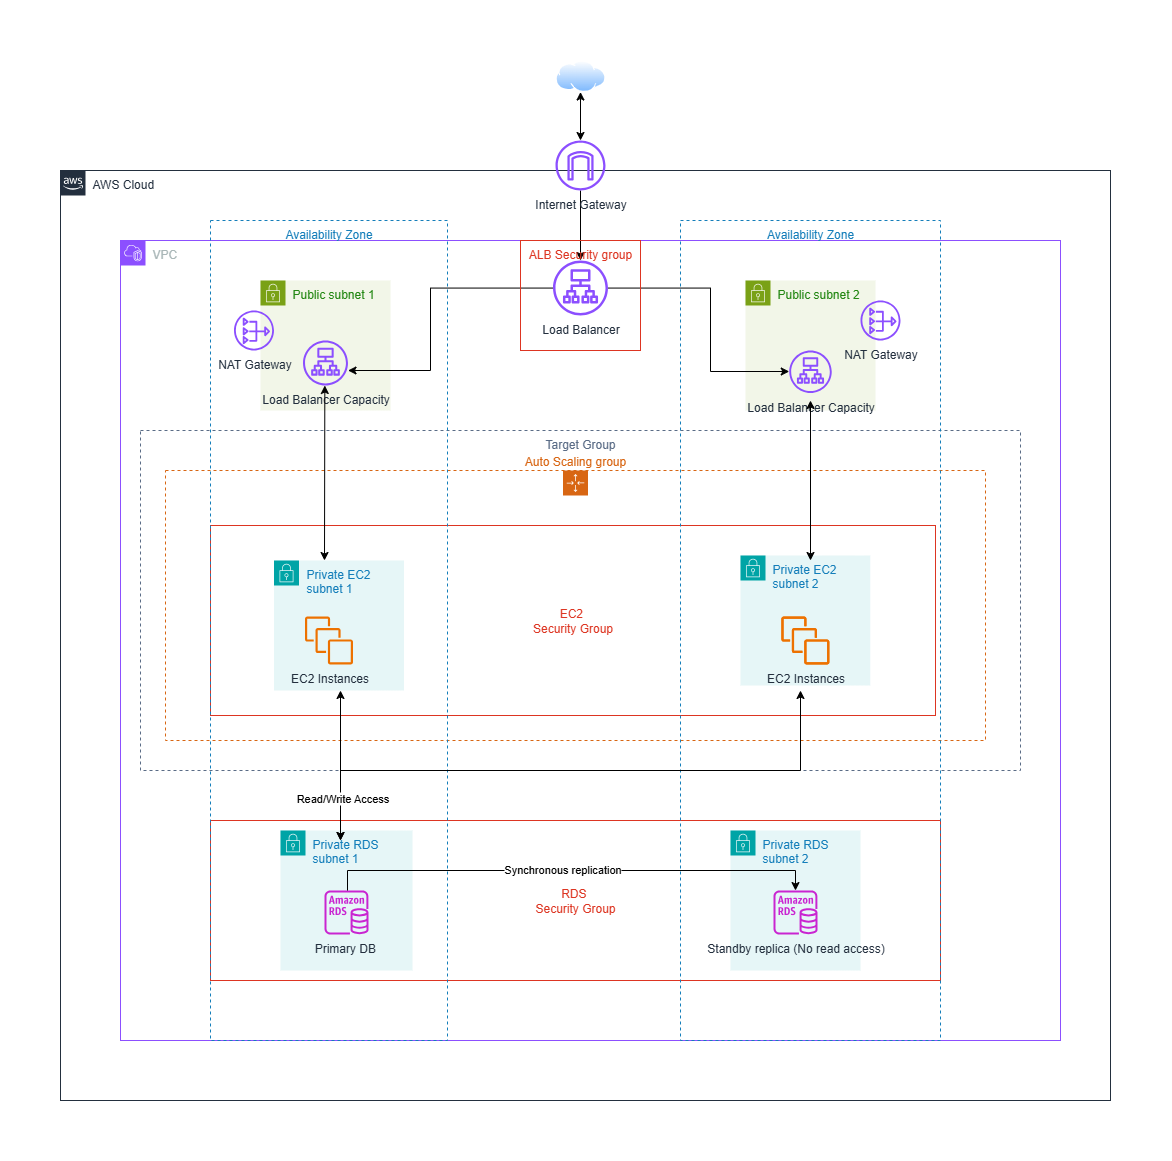

The diagram above was exported from draw.io. Its source (the exported page's mxGraphModel, read from the mxfile embedded in the PNG):
<mxGraphModel dx="2076" dy="1091" grid="1" gridSize="10" guides="1" tooltips="1" connect="1" arrows="1" fold="1" page="1" pageScale="1" pageWidth="850" pageHeight="1100" math="0" shadow="0">
  <root>
    <mxCell id="0" />
    <mxCell id="1" parent="0" />
    <mxCell id="GlStfEl9E2IkNyr5Abae-1" value="AWS Cloud" style="points=[[0,0],[0.25,0],[0.5,0],[0.75,0],[1,0],[1,0.25],[1,0.5],[1,0.75],[1,1],[0.75,1],[0.5,1],[0.25,1],[0,1],[0,0.75],[0,0.5],[0,0.25]];outlineConnect=0;gradientColor=none;html=1;whiteSpace=wrap;fontSize=12;fontStyle=0;container=0;pointerEvents=0;collapsible=0;recursiveResize=0;shape=mxgraph.aws4.group;grIcon=mxgraph.aws4.group_aws_cloud_alt;strokeColor=#232F3E;fillColor=none;verticalAlign=top;align=left;spacingLeft=30;fontColor=#232F3E;dashed=0;movable=0;resizable=0;rotatable=0;deletable=0;editable=0;locked=1;connectable=0;" parent="1" vertex="1">
      <mxGeometry x="50" y="260" width="1050" height="930" as="geometry" />
    </mxCell>
    <mxCell id="GlStfEl9E2IkNyr5Abae-3" value="" style="image;aspect=fixed;perimeter=ellipsePerimeter;html=1;align=center;shadow=0;dashed=0;spacingTop=3;image=img/lib/active_directory/internet_cloud.svg;movable=0;resizable=0;rotatable=0;deletable=0;editable=0;locked=1;connectable=0;" parent="1" vertex="1">
      <mxGeometry x="545" y="150" width="50" height="31.5" as="geometry" />
    </mxCell>
    <mxCell id="GlStfEl9E2IkNyr5Abae-11" value="" style="endArrow=classic;startArrow=classic;html=1;rounded=0;entryX=0.5;entryY=1;entryDx=0;entryDy=0;movable=0;resizable=0;rotatable=0;deletable=0;editable=0;locked=1;connectable=0;" parent="1" source="GlStfEl9E2IkNyr5Abae-7" target="GlStfEl9E2IkNyr5Abae-3" edge="1">
      <mxGeometry width="50" height="50" relative="1" as="geometry">
        <mxPoint x="470" y="450" as="sourcePoint" />
        <mxPoint x="520" y="400" as="targetPoint" />
      </mxGeometry>
    </mxCell>
    <mxCell id="GlStfEl9E2IkNyr5Abae-5" value="VPC" style="points=[[0,0],[0.25,0],[0.5,0],[0.75,0],[1,0],[1,0.25],[1,0.5],[1,0.75],[1,1],[0.75,1],[0.5,1],[0.25,1],[0,1],[0,0.75],[0,0.5],[0,0.25]];outlineConnect=0;gradientColor=none;html=1;whiteSpace=wrap;fontSize=12;fontStyle=0;container=1;pointerEvents=0;collapsible=0;recursiveResize=0;shape=mxgraph.aws4.group;grIcon=mxgraph.aws4.group_vpc2;strokeColor=#8C4FFF;fillColor=none;verticalAlign=top;align=left;spacingLeft=30;fontColor=#AAB7B8;dashed=0;movable=0;resizable=0;rotatable=0;deletable=0;editable=0;locked=1;connectable=0;" parent="1" vertex="1">
      <mxGeometry x="110" y="330" width="940" height="800" as="geometry" />
    </mxCell>
    <mxCell id="GlStfEl9E2IkNyr5Abae-37" value="Target Group" style="fillColor=none;strokeColor=#5A6C86;dashed=1;verticalAlign=top;fontStyle=0;fontColor=#5A6C86;whiteSpace=wrap;html=1;movable=0;resizable=0;rotatable=0;deletable=0;editable=0;locked=1;connectable=0;" parent="GlStfEl9E2IkNyr5Abae-5" vertex="1">
      <mxGeometry x="20" y="190" width="880" height="340" as="geometry" />
    </mxCell>
    <mxCell id="GlStfEl9E2IkNyr5Abae-16" value="Load Balancer" style="sketch=0;outlineConnect=0;fontColor=#232F3E;gradientColor=none;fillColor=#8C4FFF;strokeColor=none;dashed=0;verticalLabelPosition=bottom;verticalAlign=top;align=center;html=1;fontSize=12;fontStyle=0;aspect=fixed;pointerEvents=1;shape=mxgraph.aws4.application_load_balancer;movable=0;resizable=0;rotatable=0;deletable=0;editable=0;locked=1;connectable=0;" parent="GlStfEl9E2IkNyr5Abae-5" vertex="1">
      <mxGeometry x="432.5" y="20" width="55" height="55" as="geometry" />
    </mxCell>
    <mxCell id="GlStfEl9E2IkNyr5Abae-20" value="RDS&amp;nbsp;&lt;div&gt;Security Group&lt;/div&gt;" style="fillColor=none;strokeColor=#DD3522;verticalAlign=middle;fontStyle=0;fontColor=#DD3522;whiteSpace=wrap;html=1;labelPosition=center;verticalLabelPosition=middle;align=center;movable=0;resizable=0;rotatable=0;deletable=0;editable=0;locked=1;connectable=0;" parent="GlStfEl9E2IkNyr5Abae-5" vertex="1">
      <mxGeometry x="90" y="580" width="730" height="160" as="geometry" />
    </mxCell>
    <mxCell id="GlStfEl9E2IkNyr5Abae-21" value="Auto Scaling group" style="points=[[0,0],[0.25,0],[0.5,0],[0.75,0],[1,0],[1,0.25],[1,0.5],[1,0.75],[1,1],[0.75,1],[0.5,1],[0.25,1],[0,1],[0,0.75],[0,0.5],[0,0.25]];outlineConnect=0;gradientColor=none;html=1;whiteSpace=wrap;fontSize=12;fontStyle=0;container=0;pointerEvents=0;collapsible=0;recursiveResize=0;shape=mxgraph.aws4.groupCenter;grIcon=mxgraph.aws4.group_auto_scaling_group;grStroke=1;strokeColor=#D86613;fillColor=none;verticalAlign=bottom;align=center;fontColor=#D86613;dashed=1;spacingTop=25;labelPosition=center;verticalLabelPosition=top;movable=0;resizable=0;rotatable=0;deletable=0;editable=0;locked=1;connectable=0;" parent="GlStfEl9E2IkNyr5Abae-5" vertex="1">
      <mxGeometry x="45" y="230" width="820" height="270" as="geometry" />
    </mxCell>
    <mxCell id="GlStfEl9E2IkNyr5Abae-36" value="" style="group;movable=0;resizable=0;rotatable=0;deletable=0;editable=0;locked=1;connectable=0;" parent="GlStfEl9E2IkNyr5Abae-5" connectable="0" vertex="1">
      <mxGeometry x="97.5" y="290" width="725" height="190" as="geometry" />
    </mxCell>
    <mxCell id="GlStfEl9E2IkNyr5Abae-13" value="Private EC2 subnet 2" style="points=[[0,0],[0.25,0],[0.5,0],[0.75,0],[1,0],[1,0.25],[1,0.5],[1,0.75],[1,1],[0.75,1],[0.5,1],[0.25,1],[0,1],[0,0.75],[0,0.5],[0,0.25]];outlineConnect=0;gradientColor=none;html=1;whiteSpace=wrap;fontSize=12;fontStyle=0;container=1;pointerEvents=0;collapsible=0;recursiveResize=0;shape=mxgraph.aws4.group;grIcon=mxgraph.aws4.group_security_group;grStroke=0;strokeColor=#00A4A6;fillColor=#E6F6F7;verticalAlign=top;align=left;spacingLeft=30;fontColor=#147EBA;dashed=0;movable=0;resizable=0;rotatable=0;deletable=0;editable=0;locked=1;connectable=0;" parent="GlStfEl9E2IkNyr5Abae-36" vertex="1">
      <mxGeometry x="522.5" y="25" width="129.75" height="130" as="geometry" />
    </mxCell>
    <mxCell id="GlStfEl9E2IkNyr5Abae-39" value="" style="sketch=0;outlineConnect=0;fontColor=#232F3E;gradientColor=none;fillColor=#ED7100;strokeColor=none;dashed=0;verticalLabelPosition=bottom;verticalAlign=top;align=center;html=1;fontSize=12;fontStyle=0;aspect=fixed;pointerEvents=1;shape=mxgraph.aws4.instances;movable=0;resizable=0;rotatable=0;deletable=0;editable=0;locked=1;connectable=0;" parent="GlStfEl9E2IkNyr5Abae-36" vertex="1">
      <mxGeometry x="563.38" y="86" width="48" height="48" as="geometry" />
    </mxCell>
    <mxCell id="iWkxYr8ZorzC40RgJLwk-1" value="EC2 Instances" style="sketch=0;outlineConnect=0;fontColor=#232F3E;gradientColor=none;fillColor=#ED7100;strokeColor=none;dashed=0;verticalLabelPosition=bottom;verticalAlign=top;align=center;html=1;fontSize=12;fontStyle=0;aspect=fixed;pointerEvents=1;shape=mxgraph.aws4.instances;movable=0;resizable=0;rotatable=0;deletable=0;editable=0;locked=1;connectable=0;" vertex="1" parent="GlStfEl9E2IkNyr5Abae-36">
      <mxGeometry x="563.37" y="86" width="48" height="48" as="geometry" />
    </mxCell>
    <mxCell id="GlStfEl9E2IkNyr5Abae-12" value="Private EC2 subnet 1" style="points=[[0,0],[0.25,0],[0.5,0],[0.75,0],[1,0],[1,0.25],[1,0.5],[1,0.75],[1,1],[0.75,1],[0.5,1],[0.25,1],[0,1],[0,0.75],[0,0.5],[0,0.25]];outlineConnect=0;gradientColor=none;html=1;whiteSpace=wrap;fontSize=12;fontStyle=0;container=1;pointerEvents=0;collapsible=0;recursiveResize=0;shape=mxgraph.aws4.group;grIcon=mxgraph.aws4.group_security_group;grStroke=0;strokeColor=#00A4A6;fillColor=#E6F6F7;verticalAlign=top;align=left;spacingLeft=30;fontColor=#147EBA;dashed=0;movable=0;resizable=0;rotatable=0;deletable=0;editable=0;locked=1;connectable=0;" parent="GlStfEl9E2IkNyr5Abae-5" vertex="1">
      <mxGeometry x="153.5" y="320" width="130" height="130" as="geometry" />
    </mxCell>
    <mxCell id="GlStfEl9E2IkNyr5Abae-17" value="EC2&amp;nbsp;&lt;div&gt;Security Group&lt;/div&gt;" style="fillColor=none;strokeColor=#DD3522;verticalAlign=middle;fontStyle=0;fontColor=#DD3522;whiteSpace=wrap;html=1;labelPosition=center;verticalLabelPosition=middle;align=center;movable=0;resizable=0;rotatable=0;deletable=0;editable=0;locked=1;connectable=0;" parent="GlStfEl9E2IkNyr5Abae-5" vertex="1">
      <mxGeometry x="90" y="285" width="725" height="190" as="geometry" />
    </mxCell>
    <mxCell id="GlStfEl9E2IkNyr5Abae-9" value="Availability Zone" style="fillColor=none;strokeColor=#147EBA;dashed=1;verticalAlign=top;fontStyle=0;fontColor=#147EBA;whiteSpace=wrap;html=1;movable=0;resizable=0;rotatable=0;deletable=0;editable=0;locked=1;connectable=0;" parent="1" vertex="1">
      <mxGeometry x="670" y="310" width="260" height="820" as="geometry" />
    </mxCell>
    <mxCell id="GlStfEl9E2IkNyr5Abae-8" value="Availability Zone" style="fillColor=none;strokeColor=#147EBA;dashed=1;verticalAlign=top;fontStyle=0;fontColor=#147EBA;whiteSpace=wrap;html=1;movable=0;resizable=0;rotatable=0;deletable=0;editable=0;locked=1;connectable=0;" parent="1" vertex="1">
      <mxGeometry x="200" y="310" width="237" height="820" as="geometry" />
    </mxCell>
    <mxCell id="GlStfEl9E2IkNyr5Abae-14" value="Private RDS subnet 1" style="points=[[0,0],[0.25,0],[0.5,0],[0.75,0],[1,0],[1,0.25],[1,0.5],[1,0.75],[1,1],[0.75,1],[0.5,1],[0.25,1],[0,1],[0,0.75],[0,0.5],[0,0.25]];outlineConnect=0;gradientColor=none;html=1;whiteSpace=wrap;fontSize=12;fontStyle=0;container=1;pointerEvents=0;collapsible=0;recursiveResize=0;shape=mxgraph.aws4.group;grIcon=mxgraph.aws4.group_security_group;grStroke=0;strokeColor=#00A4A6;fillColor=#E6F6F7;verticalAlign=top;align=left;spacingLeft=30;fontColor=#147EBA;dashed=0;movable=0;resizable=0;rotatable=0;deletable=0;editable=0;locked=1;connectable=0;" parent="1" vertex="1">
      <mxGeometry x="270" y="920" width="132" height="140" as="geometry" />
    </mxCell>
    <mxCell id="GlStfEl9E2IkNyr5Abae-43" value="Primary DB&amp;nbsp;" style="sketch=0;outlineConnect=0;fontColor=#232F3E;gradientColor=none;fillColor=#C925D1;strokeColor=none;dashed=0;verticalLabelPosition=bottom;verticalAlign=top;align=center;html=1;fontSize=12;fontStyle=0;aspect=fixed;pointerEvents=1;shape=mxgraph.aws4.rds_instance;movable=0;resizable=0;rotatable=0;deletable=0;editable=0;locked=1;connectable=0;" parent="GlStfEl9E2IkNyr5Abae-14" vertex="1">
      <mxGeometry x="44" y="60" width="44" height="44" as="geometry" />
    </mxCell>
    <mxCell id="GlStfEl9E2IkNyr5Abae-15" value="Private RDS subnet 2" style="points=[[0,0],[0.25,0],[0.5,0],[0.75,0],[1,0],[1,0.25],[1,0.5],[1,0.75],[1,1],[0.75,1],[0.5,1],[0.25,1],[0,1],[0,0.75],[0,0.5],[0,0.25]];outlineConnect=0;gradientColor=none;html=1;whiteSpace=wrap;fontSize=12;fontStyle=0;container=1;pointerEvents=0;collapsible=0;recursiveResize=0;shape=mxgraph.aws4.group;grIcon=mxgraph.aws4.group_security_group;grStroke=0;strokeColor=#00A4A6;fillColor=#E6F6F7;verticalAlign=top;align=left;spacingLeft=30;fontColor=#147EBA;dashed=0;movable=0;resizable=0;rotatable=0;deletable=0;editable=0;locked=1;connectable=0;" parent="1" vertex="1">
      <mxGeometry x="720" y="920" width="130" height="140" as="geometry" />
    </mxCell>
    <mxCell id="GlStfEl9E2IkNyr5Abae-45" value="Standby replica (No read access)" style="sketch=0;outlineConnect=0;fontColor=#232F3E;gradientColor=none;fillColor=#C925D1;strokeColor=none;dashed=0;verticalLabelPosition=bottom;verticalAlign=top;align=center;html=1;fontSize=12;fontStyle=0;aspect=fixed;pointerEvents=1;shape=mxgraph.aws4.rds_instance;movable=0;resizable=0;rotatable=0;deletable=0;editable=0;locked=1;connectable=0;" parent="GlStfEl9E2IkNyr5Abae-15" vertex="1">
      <mxGeometry x="43" y="60" width="44" height="44" as="geometry" />
    </mxCell>
    <mxCell id="iWkxYr8ZorzC40RgJLwk-7" style="edgeStyle=orthogonalEdgeStyle;rounded=0;orthogonalLoop=1;jettySize=auto;html=1;movable=0;resizable=0;rotatable=0;deletable=0;editable=0;locked=1;connectable=0;" edge="1" parent="1" source="GlStfEl9E2IkNyr5Abae-7" target="GlStfEl9E2IkNyr5Abae-16">
      <mxGeometry relative="1" as="geometry" />
    </mxCell>
    <mxCell id="GlStfEl9E2IkNyr5Abae-7" value="Internet Gateway" style="sketch=0;outlineConnect=0;fontColor=#232F3E;gradientColor=none;fillColor=#8C4FFF;strokeColor=none;dashed=0;verticalLabelPosition=bottom;verticalAlign=top;align=center;html=1;fontSize=12;fontStyle=0;aspect=fixed;pointerEvents=1;shape=mxgraph.aws4.internet_gateway;movable=0;resizable=0;rotatable=0;deletable=0;editable=0;locked=1;connectable=0;" parent="1" vertex="1">
      <mxGeometry x="545" y="230" width="50" height="50" as="geometry" />
    </mxCell>
    <mxCell id="GlStfEl9E2IkNyr5Abae-40" value="EC2 Instances" style="sketch=0;outlineConnect=0;fontColor=#232F3E;gradientColor=none;fillColor=#ED7100;strokeColor=none;dashed=0;verticalLabelPosition=bottom;verticalAlign=top;align=center;html=1;fontSize=12;fontStyle=0;aspect=fixed;pointerEvents=1;shape=mxgraph.aws4.instances;movable=0;resizable=0;rotatable=0;deletable=0;editable=0;locked=1;connectable=0;" parent="1" vertex="1">
      <mxGeometry x="294.5" y="706" width="48" height="48" as="geometry" />
    </mxCell>
    <mxCell id="GlStfEl9E2IkNyr5Abae-46" style="edgeStyle=orthogonalEdgeStyle;rounded=0;orthogonalLoop=1;jettySize=auto;html=1;movable=0;resizable=0;rotatable=0;deletable=0;editable=0;locked=1;connectable=0;" parent="1" source="GlStfEl9E2IkNyr5Abae-43" target="GlStfEl9E2IkNyr5Abae-45" edge="1">
      <mxGeometry relative="1" as="geometry">
        <Array as="points">
          <mxPoint x="337" y="960" />
          <mxPoint x="785" y="960" />
        </Array>
      </mxGeometry>
    </mxCell>
    <mxCell id="GlStfEl9E2IkNyr5Abae-47" value="Synchronous replication" style="edgeLabel;html=1;align=center;verticalAlign=middle;resizable=0;points=[];movable=0;rotatable=0;deletable=0;editable=0;locked=1;connectable=0;" parent="GlStfEl9E2IkNyr5Abae-46" connectable="0" vertex="1">
      <mxGeometry x="-0.0389" y="2" relative="1" as="geometry">
        <mxPoint as="offset" />
      </mxGeometry>
    </mxCell>
    <mxCell id="GlStfEl9E2IkNyr5Abae-51" value="Public subnet 1" style="points=[[0,0],[0.25,0],[0.5,0],[0.75,0],[1,0],[1,0.25],[1,0.5],[1,0.75],[1,1],[0.75,1],[0.5,1],[0.25,1],[0,1],[0,0.75],[0,0.5],[0,0.25]];outlineConnect=0;gradientColor=none;html=1;whiteSpace=wrap;fontSize=12;fontStyle=0;container=1;pointerEvents=0;collapsible=0;recursiveResize=0;shape=mxgraph.aws4.group;grIcon=mxgraph.aws4.group_security_group;grStroke=0;strokeColor=#7AA116;fillColor=#F2F6E8;verticalAlign=top;align=left;spacingLeft=30;fontColor=#248814;dashed=0;movable=0;resizable=0;rotatable=0;deletable=0;editable=0;locked=1;connectable=0;" parent="1" vertex="1">
      <mxGeometry x="250" y="370" width="130" height="130" as="geometry" />
    </mxCell>
    <mxCell id="GlStfEl9E2IkNyr5Abae-53" value="Public subnet 2" style="points=[[0,0],[0.25,0],[0.5,0],[0.75,0],[1,0],[1,0.25],[1,0.5],[1,0.75],[1,1],[0.75,1],[0.5,1],[0.25,1],[0,1],[0,0.75],[0,0.5],[0,0.25]];outlineConnect=0;gradientColor=none;html=1;whiteSpace=wrap;fontSize=12;fontStyle=0;container=1;pointerEvents=0;collapsible=0;recursiveResize=0;shape=mxgraph.aws4.group;grIcon=mxgraph.aws4.group_security_group;grStroke=0;strokeColor=#7AA116;fillColor=#F2F6E8;verticalAlign=top;align=left;spacingLeft=30;fontColor=#248814;dashed=0;movable=0;resizable=0;rotatable=0;deletable=0;editable=0;locked=1;connectable=0;" parent="1" vertex="1">
      <mxGeometry x="735" y="370" width="130" height="130" as="geometry" />
    </mxCell>
    <mxCell id="GlStfEl9E2IkNyr5Abae-56" value="Load Balancer Capacity" style="sketch=0;outlineConnect=0;fontColor=#232F3E;gradientColor=none;fillColor=#8C4FFF;strokeColor=none;dashed=0;verticalLabelPosition=bottom;verticalAlign=top;align=center;html=1;fontSize=12;fontStyle=0;aspect=fixed;pointerEvents=1;shape=mxgraph.aws4.application_load_balancer;movable=0;resizable=0;rotatable=0;deletable=0;editable=0;locked=1;connectable=0;" parent="GlStfEl9E2IkNyr5Abae-53" vertex="1">
      <mxGeometry x="43.75" y="70" width="42.5" height="42.5" as="geometry" />
    </mxCell>
    <mxCell id="iWkxYr8ZorzC40RgJLwk-3" value="Load Balancer Capacity" style="sketch=0;outlineConnect=0;fontColor=#232F3E;gradientColor=none;fillColor=#8C4FFF;strokeColor=none;dashed=0;verticalLabelPosition=bottom;verticalAlign=top;align=center;html=1;fontSize=12;fontStyle=0;aspect=fixed;pointerEvents=1;shape=mxgraph.aws4.application_load_balancer;movable=0;resizable=0;rotatable=0;deletable=0;editable=0;locked=1;connectable=0;" vertex="1" parent="1">
      <mxGeometry x="292.5" y="430" width="45" height="45" as="geometry" />
    </mxCell>
    <mxCell id="iWkxYr8ZorzC40RgJLwk-5" style="edgeStyle=orthogonalEdgeStyle;rounded=0;orthogonalLoop=1;jettySize=auto;html=1;movable=0;resizable=0;rotatable=0;deletable=0;editable=0;locked=1;connectable=0;" edge="1" parent="1" source="GlStfEl9E2IkNyr5Abae-16" target="iWkxYr8ZorzC40RgJLwk-3">
      <mxGeometry relative="1" as="geometry">
        <Array as="points">
          <mxPoint x="420" y="378" />
          <mxPoint x="420" y="460" />
        </Array>
      </mxGeometry>
    </mxCell>
    <mxCell id="iWkxYr8ZorzC40RgJLwk-6" style="edgeStyle=orthogonalEdgeStyle;rounded=0;orthogonalLoop=1;jettySize=auto;html=1;movable=0;resizable=0;rotatable=0;deletable=0;editable=0;locked=1;connectable=0;" edge="1" parent="1" source="GlStfEl9E2IkNyr5Abae-16" target="GlStfEl9E2IkNyr5Abae-56">
      <mxGeometry relative="1" as="geometry">
        <Array as="points">
          <mxPoint x="700" y="378" />
          <mxPoint x="700" y="461" />
        </Array>
      </mxGeometry>
    </mxCell>
    <mxCell id="iWkxYr8ZorzC40RgJLwk-8" value="NAT Gateway&lt;span style=&quot;color: rgba(0, 0, 0, 0); font-family: monospace; font-size: 0px; text-align: start;&quot;&gt;%3CmxGraphModel%3E%3Croot%3E%3CmxCell%20id%3D%220%22%2F%3E%3CmxCell%20id%3D%221%22%20parent%3D%220%22%2F%3E%3CmxCell%20id%3D%222%22%20value%3D%22Load%20Balancer%20Capacity%22%20style%3D%22sketch%3D0%3BoutlineConnect%3D0%3BfontColor%3D%23232F3E%3BgradientColor%3Dnone%3BfillColor%3D%238C4FFF%3BstrokeColor%3Dnone%3Bdashed%3D0%3BverticalLabelPosition%3Dbottom%3BverticalAlign%3Dtop%3Balign%3Dcenter%3Bhtml%3D1%3BfontSize%3D12%3BfontStyle%3D0%3Baspect%3Dfixed%3BpointerEvents%3D1%3Bshape%3Dmxgraph.aws4.application_load_balancer%3B%22%20vertex%3D%221%22%20parent%3D%221%22%3E%3CmxGeometry%20x%3D%22772.5%22%20y%3D%22405%22%20width%3D%2255%22%20height%3D%2255%22%20as%3D%22geometry%22%2F%3E%3C%2FmxCell%3E%3C%2Froot%3E%3C%2FmxGraphModel%3E&lt;/span&gt;" style="sketch=0;outlineConnect=0;fontColor=#232F3E;gradientColor=none;fillColor=#8C4FFF;strokeColor=none;dashed=0;verticalLabelPosition=bottom;verticalAlign=top;align=center;html=1;fontSize=12;fontStyle=0;aspect=fixed;pointerEvents=1;shape=mxgraph.aws4.nat_gateway;movable=0;resizable=0;rotatable=0;deletable=0;editable=0;locked=1;connectable=0;" vertex="1" parent="1">
      <mxGeometry x="850" y="390" width="40" height="40" as="geometry" />
    </mxCell>
    <mxCell id="iWkxYr8ZorzC40RgJLwk-9" value="NAT Gateway&lt;span style=&quot;color: rgba(0, 0, 0, 0); font-family: monospace; font-size: 0px; text-align: start;&quot;&gt;%3CmxGraphModel%3E%3Croot%3E%3CmxCell%20id%3D%220%22%2F%3E%3CmxCell%20id%3D%221%22%20parent%3D%220%22%2F%3E%3CmxCell%20id%3D%222%22%20value%3D%22Load%20Balancer%20Capacity%22%20style%3D%22sketch%3D0%3BoutlineConnect%3D0%3BfontColor%3D%23232F3E%3BgradientColor%3Dnone%3BfillColor%3D%238C4FFF%3BstrokeColor%3Dnone%3Bdashed%3D0%3BverticalLabelPosition%3Dbottom%3BverticalAlign%3Dtop%3Balign%3Dcenter%3Bhtml%3D1%3BfontSize%3D12%3BfontStyle%3D0%3Baspect%3Dfixed%3BpointerEvents%3D1%3Bshape%3Dmxgraph.aws4.application_load_balancer%3B%22%20vertex%3D%221%22%20parent%3D%221%22%3E%3CmxGeometry%20x%3D%22772.5%22%20y%3D%22405%22%20width%3D%2255%22%20height%3D%2255%22%20as%3D%22geometry%22%2F%3E%3C%2FmxCell%3E%3C%2Froot%3E%3C%2FmxGraphModel%3E&lt;/span&gt;" style="sketch=0;outlineConnect=0;fontColor=#232F3E;gradientColor=none;fillColor=#8C4FFF;strokeColor=none;dashed=0;verticalLabelPosition=bottom;verticalAlign=top;align=center;html=1;fontSize=12;fontStyle=0;aspect=fixed;pointerEvents=1;shape=mxgraph.aws4.nat_gateway;movable=0;resizable=0;rotatable=0;deletable=0;editable=0;locked=1;connectable=0;" vertex="1" parent="1">
      <mxGeometry x="223.5" y="400" width="40" height="40" as="geometry" />
    </mxCell>
    <mxCell id="iWkxYr8ZorzC40RgJLwk-15" value="" style="endArrow=classic;startArrow=classic;html=1;rounded=0;movable=0;resizable=0;rotatable=0;deletable=0;editable=0;locked=1;connectable=0;" edge="1" parent="1">
      <mxGeometry width="50" height="50" relative="1" as="geometry">
        <mxPoint x="800" y="650" as="sourcePoint" />
        <mxPoint x="800" y="490" as="targetPoint" />
      </mxGeometry>
    </mxCell>
    <mxCell id="iWkxYr8ZorzC40RgJLwk-16" value="" style="endArrow=classic;startArrow=classic;html=1;rounded=0;movable=0;resizable=0;rotatable=0;deletable=0;editable=0;locked=1;connectable=0;" edge="1" parent="1">
      <mxGeometry width="50" height="50" relative="1" as="geometry">
        <mxPoint x="314" y="650" as="sourcePoint" />
        <mxPoint x="314.33" y="475" as="targetPoint" />
      </mxGeometry>
    </mxCell>
    <mxCell id="iWkxYr8ZorzC40RgJLwk-17" value="" style="endArrow=classic;startArrow=classic;html=1;rounded=0;movable=0;resizable=0;rotatable=0;deletable=0;editable=0;locked=1;connectable=0;" edge="1" parent="1">
      <mxGeometry width="50" height="50" relative="1" as="geometry">
        <mxPoint x="330" y="930" as="sourcePoint" />
        <mxPoint x="330" y="780" as="targetPoint" />
      </mxGeometry>
    </mxCell>
    <mxCell id="iWkxYr8ZorzC40RgJLwk-18" value="" style="endArrow=classic;startArrow=classic;html=1;rounded=0;movable=0;resizable=0;rotatable=0;deletable=0;editable=0;locked=1;connectable=0;" edge="1" parent="1">
      <mxGeometry width="50" height="50" relative="1" as="geometry">
        <mxPoint x="330" y="930" as="sourcePoint" />
        <mxPoint x="790" y="780" as="targetPoint" />
        <Array as="points">
          <mxPoint x="330" y="860" />
          <mxPoint x="790" y="860" />
        </Array>
      </mxGeometry>
    </mxCell>
    <mxCell id="iWkxYr8ZorzC40RgJLwk-19" value="Read/Write Access" style="edgeLabel;html=1;align=center;verticalAlign=middle;resizable=0;points=[];movable=0;rotatable=0;deletable=0;editable=0;locked=1;connectable=0;" vertex="1" connectable="0" parent="iWkxYr8ZorzC40RgJLwk-18">
      <mxGeometry x="-0.8597" y="-1" relative="1" as="geometry">
        <mxPoint as="offset" />
      </mxGeometry>
    </mxCell>
    <mxCell id="iWkxYr8ZorzC40RgJLwk-20" value="ALB Security group" style="fillColor=none;strokeColor=#DD3522;verticalAlign=top;fontStyle=0;fontColor=#DD3522;whiteSpace=wrap;html=1;" vertex="1" parent="1">
      <mxGeometry x="510" y="330" width="120" height="110" as="geometry" />
    </mxCell>
  </root>
</mxGraphModel>